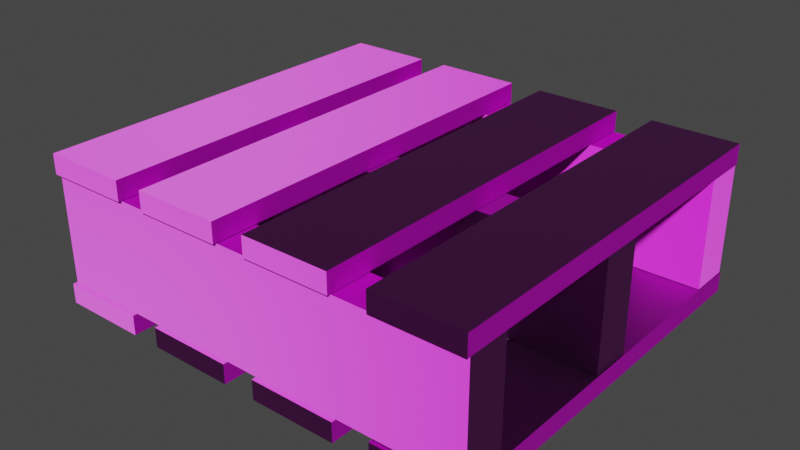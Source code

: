 # Source: madera.blend  (saved by Blender 2.83.19; exported with 4.5.12 LTS)
import bpy
from mathutils import Matrix  # noqa: F401  (used for matrix-valued properties, if any)

bpy.ops.wm.read_factory_settings(use_empty=True)
scene = bpy.context.scene
scene.name = 'Scene'

# ---- collections
col_collection = bpy.data.collections.new('Collection'); scene.collection.children.link(col_collection)

# ---- images (referenced by path relative to the original .blend; pixels are not part of the script)
import os
ASSET_DIR = os.environ.get("B2B_ASSET_DIR", "")  # directory of the original .blend (textures are referenced by path, not embedded)
HERE = os.path.dirname(os.path.abspath(__file__))  # packed textures are extracted next to this script under _unpacked/

def load_image(name, relpath, width, height, colorspace="sRGB"):
    """Load a texture the original file referenced (path relative to the .blend, or extracted next to this script)."""
    p = next((c for c in (os.path.join(HERE, relpath), os.path.join(ASSET_DIR, relpath)) if relpath and os.path.exists(c)), "")
    if p:
        img = bpy.data.images.load(p, check_existing=True)
        img.name = name
    else:  # same state as the original file: an image datablock whose file is absent (Cycles renders it pink)
        img = bpy.data.images.new(name, width, height)
        img.source = "FILE"
        img.filepath = "//" + (relpath or name)
    img.colorspace_settings.name = colorspace
    return img
img_madera_normal_png = load_image('madera_normal.png', 'madera_normal.png', 1024, 1024, 'sRGB')
img_madera_diffuse_png = load_image('madera_diffuse.png', 'madera_diffuse.png', 1024, 1024, 'sRGB')

# ---- materials (node trees are filled in below, after node groups)
mat_madera = bpy.data.materials.new('Madera')
mat_madera.use_transparent_shadow = False

# ---- material node trees
mat_madera.use_nodes = True; mat_madera.node_tree.nodes.clear()
_N = mat_madera.node_tree.nodes; _L = mat_madera.node_tree.links
n0 = _N.new('ShaderNodeOutputMaterial'); n0.name = 'Material Output'; n0.location = (377, 300)
n1 = _N.new('ShaderNodeNormalMap'); n1.name = 'Mapa normal'; n1.location = (-231, -74)
n1.inputs[0].default_value = 1.2
n2 = _N.new('ShaderNodeTexImage'); n2.name = 'Imagen.001'; n2.location = (-542, -45)
n2.image = img_madera_normal_png
n3 = _N.new('ShaderNodeBsdfPrincipled'); n3.name = 'Principled BSDF'; n3.location = (87, 300)
n3.distribution = 'GGX'
n3.subsurface_method = 'BURLEY'
n3.inputs[3].default_value = 1.45
n3.inputs[27].default_value = (0.0, 0.0, 0.0, 1.0)
n3.inputs[28].default_value = 1.0
n4 = _N.new('ShaderNodeTexImage'); n4.name = 'Imagen'; n4.location = (-553, 279)
n4.image = img_madera_diffuse_png
_L.new(n3.outputs[0], n0.inputs[0])
_L.new(n1.outputs[0], n3.inputs[5])
_L.new(n2.outputs[0], n1.inputs[1])
_L.new(n4.outputs[0], n3.inputs[0])
n0.is_active_output = True

# ---- world
world_world = bpy.data.worlds.new('World'); scene.world = world_world
world_world.use_nodes = True; world_world.node_tree.nodes.clear()
_N = world_world.node_tree.nodes; _L = world_world.node_tree.links
n0 = _N.new('ShaderNodeOutputWorld'); n0.name = 'World Output'; n0.location = (300, 300)
n1 = _N.new('ShaderNodeBackground'); n1.name = 'Background'; n1.location = (10, 300)
n1.inputs[0].default_value = (0.05088, 0.05088, 0.05088, 1.0)
_L.new(n1.outputs[0], n0.inputs[0])
n0.is_active_output = True
world_world.color = (0.05088, 0.05088, 0.05088)
world_world.use_sun_shadow = False
world_world.sun_shadow_jitter_overblur = 0.0

# ---- meshes
me_cube_001 = bpy.data.meshes.new('Cube.001')
me_cube_001.from_pydata([(-0.2461, -0.2195, 0.02568), (-0.2461, -0.2195, 0.1475), (-0.2461, -0.1726, 0.02568), (-0.2461, -0.1726, 0.1475), (0.2519, -0.2195, 0.02568), (0.2519, -0.2195, 0.1475), (0.2519, -0.1726, 0.02568), (0.2519, -0.1726, 0.1475), (0.1557, -0.2242, 0.1487), (0.2528, -0.2242, 0.1487), (0.1557, -0.2242, 0.1709), (0.2528, -0.2242, 0.1709), (0.1557, 0.2242, 0.1487), (0.2528, 0.2242, 0.1487), (0.1557, 0.2242, 0.1709), (0.2528, 0.2242, 0.1709), (0.1557, -0.2242, 0.002877), (0.2528, -0.2242, 0.002877), (0.1557, -0.2242, 0.02508), (0.2528, -0.2242, 0.02508), (0.1557, 0.2242, 0.002877), (0.2528, 0.2242, 0.002877), (0.1557, 0.2242, 0.02508), (0.2528, 0.2242, 0.02508), (0.01744, -0.2242, 0.1487), (0.1145, -0.2242, 0.1487), (0.01744, -0.2242, 0.1709), (0.1145, -0.2242, 0.1709), (0.01744, 0.2242, 0.1487), (0.1145, 0.2242, 0.1487), (0.01744, 0.2242, 0.1709), (0.1145, 0.2242, 0.1709), (0.01744, -0.2242, 0.002877), (0.1145, -0.2242, 0.002877), (0.01744, -0.2242, 0.02508), (0.1145, -0.2242, 0.02508), (0.01744, 0.2242, 0.002877), (0.1145, 0.2242, 0.002877), (0.01744, 0.2242, 0.02508), (0.1145, 0.2242, 0.02508), (-0.1169, -0.2242, 0.1487), (-0.01983, -0.2242, 0.1487), (-0.1169, -0.2242, 0.1709), (-0.01983, -0.2242, 0.1709), (-0.1169, 0.2242, 0.1487), (-0.01983, 0.2242, 0.1487), (-0.1169, 0.2242, 0.1709), (-0.01983, 0.2242, 0.1709), (-0.1169, -0.2242, 0.002877), (-0.01983, -0.2242, 0.002877), (-0.1169, -0.2242, 0.02508), (-0.01983, -0.2242, 0.02508), (-0.1169, 0.2242, 0.002877), (-0.01983, 0.2242, 0.002877), (-0.1169, 0.2242, 0.02508), (-0.01983, 0.2242, 0.02508), (-0.2473, -0.2242, 0.1487), (-0.1502, -0.2242, 0.1487), (-0.2473, -0.2242, 0.1709), (-0.1502, -0.2242, 0.1709), (-0.2473, 0.2242, 0.1487), (-0.1502, 0.2242, 0.1487), (-0.2473, 0.2242, 0.1709), (-0.1502, 0.2242, 0.1709), (-0.2473, -0.2242, 0.002877), (-0.1502, -0.2242, 0.002877), (-0.2473, -0.2242, 0.02508), (-0.1502, -0.2242, 0.02508), (-0.2473, 0.2242, 0.002877), (-0.1502, 0.2242, 0.002877), (-0.2473, 0.2242, 0.02508), (-0.1502, 0.2242, 0.02508), (-0.2461, 0.1757, 0.02568), (-0.2461, 0.1757, 0.1475), (-0.2461, 0.2226, 0.02568), (-0.2461, 0.2226, 0.1475), (0.2519, 0.1757, 0.02568), (0.2519, 0.1757, 0.1475), (0.2519, 0.2226, 0.02568), (0.2519, 0.2226, 0.1475), (-0.2461, -0.02343, 0.02568), (-0.2461, -0.02343, 0.1475), (-0.2461, 0.02343, 0.02568), (-0.2461, 0.02343, 0.1475), (0.2519, -0.02343, 0.02568), (0.2519, -0.02343, 0.1475), (0.2519, 0.02343, 0.02568), (0.2519, 0.02343, 0.1475)], [], [(0, 1, 3, 2), (2, 3, 7, 6), (6, 7, 5, 4), (4, 5, 1, 0), (2, 6, 4, 0), (7, 3, 1, 5), (8, 9, 11, 10), (10, 11, 15, 14), (14, 15, 13, 12), (12, 13, 9, 8), (10, 14, 12, 8), (15, 11, 9, 13), (16, 17, 19, 18), (18, 19, 23, 22), (22, 23, 21, 20), (20, 21, 17, 16), (18, 22, 20, 16), (23, 19, 17, 21), (24, 25, 27, 26), (26, 27, 31, 30), (30, 31, 29, 28), (28, 29, 25, 24), (26, 30, 28, 24), (31, 27, 25, 29), (32, 33, 35, 34), (34, 35, 39, 38), (38, 39, 37, 36), (36, 37, 33, 32), (34, 38, 36, 32), (39, 35, 33, 37), (40, 41, 43, 42), (42, 43, 47, 46), (46, 47, 45, 44), (44, 45, 41, 40), (42, 46, 44, 40), (47, 43, 41, 45), (48, 49, 51, 50), (50, 51, 55, 54), (54, 55, 53, 52), (52, 53, 49, 48), (50, 54, 52, 48), (55, 51, 49, 53), (56, 57, 59, 58), (58, 59, 63, 62), (62, 63, 61, 60), (60, 61, 57, 56), (58, 62, 60, 56), (63, 59, 57, 61), (64, 65, 67, 66), (66, 67, 71, 70), (70, 71, 69, 68), (68, 69, 65, 64), (66, 70, 68, 64), (71, 67, 65, 69), (72, 73, 75, 74), (74, 75, 79, 78), (78, 79, 77, 76), (76, 77, 73, 72), (74, 78, 76, 72), (79, 75, 73, 77), (80, 81, 83, 82), (82, 83, 87, 86), (86, 87, 85, 84), (84, 85, 81, 80), (82, 86, 84, 80), (87, 83, 81, 85)])
_uv = me_cube_001.uv_layers.new(name='UVMap')
_uv.uv.foreach_set('vector', [0.6492, 0.7559, 0.6492, 0.668, 0.6834, 0.668, 0.6834, 0.7559, 0.09276, 0.005391, 0.1815, 0.005391, 0.1815, 0.3648, 0.09276, 0.3648, 0.1447, 0.7049, 0.1447, 0.7928, 0.1105, 0.7928, 0.1105, 0.7049, 0.2756, 0.005391, 0.3644, 0.005391, 0.3644, 0.3648, 0.2756, 0.3648, 0.9828, 0.3756, 0.9828, 0.735, 0.9487, 0.735, 0.9487, 0.3756, 0.9135, 0.3648, 0.9135, 0.005391, 0.9476, 0.005391, 0.9476, 0.3648, 0.5445, 0.7046, 0.5445, 0.7747, 0.5283, 0.7747, 0.5283, 0.7046, 0.6204, 0.3285, 0.5496, 0.3285, 0.5496, 0.004854, 0.6204, 0.004854, 0.3636, 0.7046, 0.3636, 0.7747, 0.3474, 0.7747, 0.3474, 0.7046, 0.8411, 0.3382, 0.9119, 0.3382, 0.9119, 0.6618, 0.8411, 0.6618, 0.5988, 0.9951, 0.5988, 0.6715, 0.615, 0.6715, 0.615, 0.9951, 0.2579, 0.6987, 0.2579, 0.3751, 0.274, 0.3751, 0.274, 0.6987, 0.3469, 0.7046, 0.3469, 0.7747, 0.3307, 0.7747, 0.3307, 0.7046, 0.4919, 0.6987, 0.4211, 0.6987, 0.4211, 0.3751, 0.4919, 0.3751, 0.2991, 0.7747, 0.2991, 0.7046, 0.3153, 0.7046, 0.3153, 0.7747, 0.3482, 0.3751, 0.419, 0.3751, 0.419, 0.6987, 0.3482, 0.6987, 0.7341, 0.9951, 0.7341, 0.6715, 0.7503, 0.6715, 0.7503, 0.9951, 0.9836, 0.6618, 0.9836, 0.3382, 0.9998, 0.3382, 0.9998, 0.6618, 0.2824, 0.7747, 0.2824, 0.7046, 0.2986, 0.7046, 0.2986, 0.7747, 0.7661, 0.3285, 0.6954, 0.3285, 0.6954, 0.004854, 0.7661, 0.004854, 0.2653, 0.7046, 0.2653, 0.7747, 0.2491, 0.7747, 0.2491, 0.7046, 0.839, 0.3285, 0.7683, 0.3285, 0.7683, 0.004854, 0.839, 0.004854, 0.7675, 0.9951, 0.7675, 0.6715, 0.7836, 0.6715, 0.7836, 0.9951, 0.5822, 0.9951, 0.5822, 0.6715, 0.5983, 0.6715, 0.5983, 0.9951, 0.4698, 0.7046, 0.4698, 0.7747, 0.4536, 0.7747, 0.4536, 0.7046, 0.6225, 0.3382, 0.6933, 0.3382, 0.6933, 0.6618, 0.6225, 0.6618, 0.4365, 0.7046, 0.4365, 0.7747, 0.4203, 0.7747, 0.4203, 0.7046, 0.7661, 0.6618, 0.6954, 0.6618, 0.6954, 0.3382, 0.7661, 0.3382, 0.7841, 0.9951, 0.7841, 0.6715, 0.8003, 0.6715, 0.8003, 0.9951, 0.9836, 0.3285, 0.9836, 0.004854, 0.9998, 0.004854, 0.9998, 0.3285, 0.3974, 0.7747, 0.3974, 0.7046, 0.4136, 0.7046, 0.4136, 0.7747, 0.6225, 0.004854, 0.6933, 0.004854, 0.6933, 0.3285, 0.6225, 0.3285, 0.232, 0.7046, 0.232, 0.7747, 0.2158, 0.7747, 0.2158, 0.7046, 0.9119, 0.3285, 0.8411, 0.3285, 0.8411, 0.004854, 0.9119, 0.004854, 0.6217, 0.9951, 0.6217, 0.6715, 0.6379, 0.6715, 0.6379, 0.9951, 0.7008, 0.9951, 0.7008, 0.6715, 0.717, 0.6715, 0.717, 0.9951, 0.4865, 0.7046, 0.4865, 0.7747, 0.4703, 0.7747, 0.4703, 0.7046, 0.5496, 0.3382, 0.6204, 0.3382, 0.6204, 0.6618, 0.5496, 0.6618, 0.2486, 0.7046, 0.2486, 0.7747, 0.2324, 0.7747, 0.2324, 0.7046, 0.839, 0.6618, 0.7683, 0.6618, 0.7683, 0.3382, 0.839, 0.3382, 0.7508, 0.9951, 0.7508, 0.6715, 0.767, 0.6715, 0.767, 0.9951, 0.5655, 0.9951, 0.5655, 0.6715, 0.5817, 0.6715, 0.5817, 0.9951, 0.3807, 0.7747, 0.3807, 0.7046, 0.3969, 0.7046, 0.3969, 0.7747, 0.111, 0.3751, 0.1818, 0.3751, 0.1818, 0.6987, 0.111, 0.6987, 0.3641, 0.7747, 0.3641, 0.7046, 0.3803, 0.7046, 0.3803, 0.7747, 0.2753, 0.3751, 0.3461, 0.3751, 0.3461, 0.6987, 0.2753, 0.6987, 0.6841, 0.9951, 0.6841, 0.6715, 0.7003, 0.6715, 0.7003, 0.9951, 0.5283, 0.6987, 0.5283, 0.3751, 0.5445, 0.3751, 0.5445, 0.6987, 0.437, 0.7747, 0.437, 0.7046, 0.4531, 0.7046, 0.4531, 0.7747, 0.1839, 0.3751, 0.2547, 0.3751, 0.2547, 0.6987, 0.1839, 0.6987, 0.2658, 0.7747, 0.2658, 0.7046, 0.282, 0.7046, 0.282, 0.7747, 0.001061, 0.3751, 0.07182, 0.3751, 0.07182, 0.6987, 0.001061, 0.6987, 0.7174, 0.9951, 0.7174, 0.6715, 0.7336, 0.6715, 0.7336, 0.9951, 0.5488, 0.9951, 0.5488, 0.6715, 0.565, 0.6715, 0.565, 0.9951, 0.0005124, 0.7928, 0.0005124, 0.7049, 0.03467, 0.7049, 0.03467, 0.7928, 0.001332, 0.005391, 0.0901, 0.005391, 0.0901, 0.3648, 0.001331, 0.3648, 0.1457, 0.7928, 0.1457, 0.7049, 0.1798, 0.7049, 0.1798, 0.7928, 0.4585, 0.005391, 0.5472, 0.005391, 0.5472, 0.3648, 0.4585, 0.3648, 0.07339, 0.735, 0.07339, 0.3756, 0.1075, 0.3756, 0.1075, 0.735, 0.9487, 0.3648, 0.9487, 0.005391, 0.9828, 0.005391, 0.9828, 0.3648, 0.215, 0.7049, 0.215, 0.7928, 0.1809, 0.7928, 0.1809, 0.7049, 0.367, 0.005391, 0.4558, 0.005391, 0.4558, 0.3648, 0.367, 0.3648, 0.06985, 0.7049, 0.06985, 0.7928, 0.0357, 0.7928, 0.0357, 0.7049, 0.273, 0.3648, 0.1842, 0.3648, 0.1842, 0.005391, 0.273, 0.005391, 0.4934, 0.735, 0.4934, 0.3756, 0.5276, 0.3756, 0.5276, 0.735, 0.9476, 0.3756, 0.9476, 0.735, 0.9135, 0.735, 0.9135, 0.3756])
me_cube_001.materials.append(mat_madera)
me_cube_001.use_remesh_preserve_volume = False
me_cube_001.use_remesh_preserve_attributes = False
me_cube_001.use_mirror_vertex_groups = False
me_cube_001.update()

# ---- objects
ob_caja_maderas = bpy.data.objects.new('Caja_Maderas', me_cube_001)

# ---- transforms, parenting, visibility, modifiers, constraints
ob_caja_maderas.location = (0.0, -1.669e-15, 0.0)
ob_caja_maderas.lineart.crease_threshold = 0.0

# ---- collection membership
col_collection.objects.link(ob_caja_maderas)

# ---- scene / render settings (as saved in the file)
scene.frame_start = 1; scene.frame_end = 250; scene.frame_set(1)
scene.render.engine = 'BLENDER_EEVEE_NEXT'
scene.cycles.use_denoising = False
scene.cycles.samples = 128
scene.cycles.sampling_pattern = 'TABULATED_SOBOL'
scene.cycles.use_adaptive_sampling = False
scene.cycles.use_light_tree = False
scene.view_settings.view_transform = 'Filmic'
bpy.context.view_layer.update()

# ---- added for rendering (the .blend has no active camera and no usable light): camera, sun
cam_auto = bpy.data.cameras.new('AutoCamera')
cam_auto.lens = 50.0
cam_auto.sensor_width = 36.0
cam_auto.clip_end = 1000.0
ob_auto_camera = bpy.data.objects.new('AutoCamera', cam_auto)
scene.collection.objects.link(ob_auto_camera)
ob_auto_camera.location = (0.643362, -0.768729, 0.599352)
ob_auto_camera.rotation_euler = (1.09748, -7.21219e-08, 0.694738)
scene.camera = ob_auto_camera
light_auto_sun = bpy.data.lights.new('AutoSun', 'SUN')
light_auto_sun.energy = 3.0
light_auto_sun.angle = 0.0523599
ob_auto_sun = bpy.data.objects.new('AutoSun', light_auto_sun)
scene.collection.objects.link(ob_auto_sun)
ob_auto_sun.rotation_euler = (0.872665, 0.174533, 0.523599)
bpy.context.view_layer.update()
